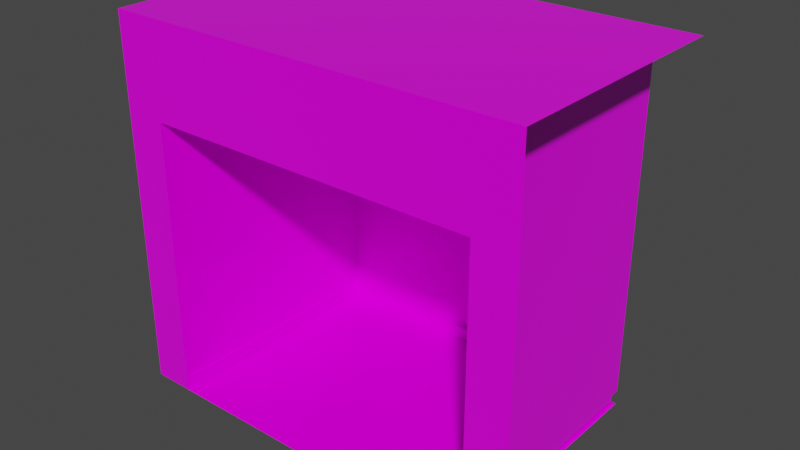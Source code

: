 # Source: elevator.blend  (saved by Blender 3.1.7; exported with 4.5.12 LTS)
import bpy
from mathutils import Matrix  # noqa: F401  (used for matrix-valued properties, if any)

bpy.ops.wm.read_factory_settings(use_empty=True)
scene = bpy.context.scene
scene.name = 'Scene'

# ---- collections
col_collection = bpy.data.collections.new('Collection'); scene.collection.children.link(col_collection)

# ---- images (referenced by path relative to the original .blend; pixels are not part of the script)
import os
ASSET_DIR = os.environ.get("B2B_ASSET_DIR", "")  # directory of the original .blend (textures are referenced by path, not embedded)
HERE = os.path.dirname(os.path.abspath(__file__))  # packed textures are extracted next to this script under _unpacked/

def load_image(name, relpath, width, height, colorspace="sRGB"):
    """Load a texture the original file referenced (path relative to the .blend, or extracted next to this script)."""
    p = next((c for c in (os.path.join(HERE, relpath), os.path.join(ASSET_DIR, relpath)) if relpath and os.path.exists(c)), "")
    if p:
        img = bpy.data.images.load(p, check_existing=True)
        img.name = name
    else:  # same state as the original file: an image datablock whose file is absent (Cycles renders it pink)
        img = bpy.data.images.new(name, width, height)
        img.source = "FILE"
        img.filepath = "//" + (relpath or name)
    img.colorspace_settings.name = colorspace
    return img
img_elevator_albedo = load_image('elevator_albedo', 'elevator_albedo.png', 1024, 1024, 'sRGB')

# ---- materials (node trees are filled in below, after node groups)
mat_elevator_material = bpy.data.materials.new('elevator_material')
mat_elevator_material.alpha_threshold = 0.0
mat_elevator_material.use_transparent_shadow = False
mat_elevator_material.line_color = (0.0, 0.0, 0.0, 1.0)

# ---- material node trees
mat_elevator_material.use_nodes = True; mat_elevator_material.node_tree.nodes.clear()
_N = mat_elevator_material.node_tree.nodes; _L = mat_elevator_material.node_tree.links
n0 = _N.new('ShaderNodeOutputMaterial'); n0.name = 'Material Output'; n0.location = (300, 300)
n1 = _N.new('ShaderNodeBsdfPrincipled'); n1.name = 'Principled BSDF'; n1.location = (10, 300)
n1.distribution = 'GGX'
n1.subsurface_method = 'RANDOM_WALK_SKIN'
n1.inputs[2].default_value = 0.0
n1.inputs[3].default_value = 1.45
n1.inputs[13].default_value = 0.3705
n1.inputs[27].default_value = (0.0, 0.0, 0.0, 1.0)
n1.inputs[28].default_value = 1.0
n2 = _N.new('ShaderNodeTexImage'); n2.name = 'Image Texture'; n2.location = (-280, 280)
n2.image = img_elevator_albedo
n2.interpolation = 'Closest'
_L.new(n1.outputs[0], n0.inputs[0])
_L.new(n2.outputs[0], n1.inputs[0])
n0.is_active_output = True

# ---- world
world_world = bpy.data.worlds.new('World'); scene.world = world_world
world_world.use_nodes = True; world_world.node_tree.nodes.clear()
_N = world_world.node_tree.nodes; _L = world_world.node_tree.links
n0 = _N.new('ShaderNodeOutputWorld'); n0.name = 'World Output'; n0.location = (300, 300)
n1 = _N.new('ShaderNodeBackground'); n1.name = 'Background'; n1.location = (10, 300)
n1.inputs[0].default_value = (0.05088, 0.05088, 0.05088, 1.0)
_L.new(n1.outputs[0], n0.inputs[0])
n0.is_active_output = True
world_world.color = (0.05088, 0.05088, 0.05088)
world_world.use_sun_shadow = False
world_world.sun_shadow_jitter_overblur = 0.0

# ---- meshes
me_cube = bpy.data.meshes.new('Cube')
me_cube.from_pydata([(2.018, 1.5, 0.01198), (2.018, -1.5, 0.01198), (0.0, -1.5, 0.01198), (0.0, 1.5, 0.01198), (0.0, -1.5, 4.539), (2.518, -1.5, 0.01198), (2.018, 1.5, 4.539), (2.018, -1.5, 4.539), (2.518, 1.5, 4.539), (2.518, -1.5, 4.539), (0.0, 1.5, 4.539), (1.227, 1.5, 0.01198), (1.227, -1.5, 0.01198), (1.227, -1.5, 4.539), (1.227, 1.5, 4.539), (2.018, 1.5, 2.276), (2.018, -1.5, 2.276), (2.518, -1.5, 2.276), (0.0, 1.5, 2.276), (1.227, 1.5, 2.276), (2.018, 1.5, 3.408), (2.018, -1.5, 3.408), (2.518, -1.5, 3.408), (0.0, 1.5, 3.408), (1.227, 1.5, 3.408), (2.018, 1.5, 1.144), (2.018, -1.5, 1.144), (2.518, -1.5, 1.144), (0.0, 1.5, 1.144), (1.227, 1.5, 1.144), (0.0, -1.5, 3.408), (1.229, -1.5, 3.408), (2.018, 0.0, 0.01198), (0.0, 0.0, 0.01198), (1.227, 0.0, 0.01198), (2.018, 0.0, 2.276), (2.018, 0.0, 3.408), (2.018, 0.0, 1.144), (2.018, -1.096, 3.408), (0.0, -1.096, 3.408), (1.229, -1.096, 3.408), (2.018, -1.096, 4.489), (0.0, -1.096, 4.489), (1.229, -1.096, 4.489), (2.018, 1.5, 0.1937), (2.018, -1.5, 0.1937), (2.518, -1.5, 0.1937), (0.0, 1.5, 0.1937), (1.227, 1.5, 0.1937), (2.018, 0.0, 0.1937), (1.984, 0.05252, 0.01878), (1.984, -1.335, 0.01878), (1.251, 1.44, 0.01878), (1.984, 1.44, 0.01878), (0.0, 1.44, 0.01878), (1.984, 1.44, 0.1869), (1.984, -1.335, 0.1869), (0.0, 1.44, 0.1869), (1.251, 1.44, 0.1869), (1.984, 0.05252, 0.1869)], [], [(13, 14, 6, 7), (34, 33, 2, 12), (6, 7, 9, 8), (20, 36, 21, 7, 6), (21, 22, 9, 7), (3, 11, 52, 54), (45, 49, 59, 56), (32, 34, 12, 1), (4, 10, 14, 13), (23, 18, 19, 24), (24, 19, 15, 20), (26, 27, 17, 16), (37, 26, 16, 35), (14, 24, 20, 6), (10, 23, 24, 14), (16, 17, 22, 21), (35, 16, 21, 36), (49, 45, 26, 37), (45, 46, 27, 26), (18, 28, 29, 19), (19, 29, 25, 15), (31, 21, 7, 13), (4, 30, 31, 13), (44, 49, 37, 25), (15, 35, 36, 20), (25, 37, 35, 15), (0, 11, 34, 32), (11, 3, 33, 34), (21, 31, 40, 38), (31, 30, 39, 40), (38, 40, 43, 41), (40, 39, 42, 43), (1, 45, 56, 51), (1, 5, 46, 45), (11, 0, 53, 52), (28, 47, 48, 29), (29, 48, 44, 25), (58, 52, 53, 55), (57, 54, 52, 58), (53, 50, 59, 55), (50, 51, 56, 59), (48, 47, 57, 58), (49, 44, 55, 59), (0, 32, 50, 53), (44, 48, 58, 55), (32, 1, 51, 50)])
_uv = me_cube.uv_layers.new(name='UVMap')
_uv.uv.foreach_set('vector', [0.1658, 0.8398, 0.1658, 0.4343, 0.2728, 0.4343, 0.2728, 0.8398, 0.3879, 0.637, 0.5081, 0.637, 0.5081, 0.7841, 0.3879, 0.7841, 0.9866, 0.4343, 0.9866, 0.8398, 0.9191, 0.8398, 0.9191, 0.4343, 0.8312, 0.0, 0.8312, 0.2027, 0.8312, 0.4054, 0.6782, 0.4054, 0.6782, 0.0, 0.6985, 0.7071, 0.6985, 0.7747, 0.5456, 0.7747, 0.5456, 0.7071, 0.7759, 0.9799, 0.7759, 0.8141, 0.784, 0.8108, 0.784, 0.9799, 0.9962, 0.4343, 0.9962, 0.637, 0.9914, 0.6441, 0.9914, 0.4566, 0.3103, 0.637, 0.3879, 0.637, 0.3879, 0.7841, 0.3103, 0.7841, 0.0, 0.8398, 3.544e-08, 0.4343, 0.1658, 0.4343, 0.1658, 0.8398, 0.3954, 0.4015, 0.3954, 0.2717, 0.5361, 0.2717, 0.5361, 0.4015, 0.5361, 0.4015, 0.5361, 0.2717, 0.627, 0.2717, 0.627, 0.4015, 0.8515, 0.5873, 0.9191, 0.5873, 0.9191, 0.7403, 0.8515, 0.7403, 0.2233, 0.1418, 0.3954, 0.1418, 0.3954, 0.2717, 0.2233, 0.2717, 0.6985, 0.6001, 0.8515, 0.6001, 0.8515, 0.7071, 0.6985, 0.7071, 0.6985, 0.4343, 0.8515, 0.4343, 0.8515, 0.6001, 0.6985, 0.6001, 0.8515, 0.7403, 0.9191, 0.7403, 0.9191, 0.8932, 0.8515, 0.8932, 0.2233, 0.2717, 0.3954, 0.2717, 0.3954, 0.4015, 0.2233, 0.4015, 0.2233, 0.0328, 0.3954, 0.0328, 0.3954, 0.1418, 0.2233, 0.1418, 0.8515, 0.4589, 0.9191, 0.4589, 0.9191, 0.5873, 0.8515, 0.5873, 0.3954, 0.2717, 0.3954, 0.1418, 0.5361, 0.1418, 0.5361, 0.2717, 0.5361, 0.2717, 0.5361, 0.1418, 0.627, 0.1418, 0.627, 0.2717, 0.6985, 0.6004, 0.6985, 0.7071, 0.5456, 0.7071, 0.5456, 0.6001, 0.5456, 0.4343, 0.6985, 0.4343, 0.6985, 0.6004, 0.5456, 0.6001, 0.05122, 0.0328, 0.2233, 0.0328, 0.2233, 0.1418, 0.05122, 0.1418, 0.05122, 0.2717, 0.2233, 0.2717, 0.2233, 0.4015, 0.05122, 0.4015, 0.05122, 0.1418, 0.2233, 0.1418, 0.2233, 0.2717, 0.05122, 0.2717, 0.3103, 0.49, 0.3879, 0.49, 0.3879, 0.637, 0.3103, 0.637, 0.3879, 0.49, 0.5081, 0.49, 0.5081, 0.637, 0.3879, 0.637, 0.6985, 0.9799, 0.6985, 0.8732, 0.7531, 0.8732, 0.7531, 0.9799, 0.6985, 0.8732, 0.6985, 0.7071, 0.7531, 0.7071, 0.7531, 0.8732, 0.9773, 0.0, 0.9773, 0.1067, 0.8312, 0.1067, 0.8312, 0.0, 0.9773, 0.1067, 0.9773, 0.2728, 0.8312, 0.2728, 0.8312, 0.1067, 0.701, 0.4054, 0.701, 0.43, 0.6782, 0.4291, 0.6782, 0.4063, 0.8515, 0.4343, 0.9191, 0.4343, 0.9191, 0.4589, 0.8515, 0.4589, 0.7759, 0.8141, 0.7759, 0.7071, 0.784, 0.7118, 0.784, 0.8108, 0.3954, 0.1418, 0.3954, 0.0328, 0.5361, 0.0328, 0.5361, 0.1418, 0.5361, 0.1418, 0.5361, 0.0328, 0.627, 0.0328, 0.627, 0.1418, 0.7759, 0.8061, 0.7531, 0.8061, 0.7531, 0.7071, 0.7759, 0.7071, 0.7759, 0.9752, 0.7531, 0.9752, 0.7531, 0.8061, 0.7759, 0.8061, 1.0, 0.0, 1.0, 0.1875, 0.9773, 0.1875, 0.9773, 0.0, 1.0, 0.1875, 1.0, 0.3751, 0.9773, 0.3751, 0.9773, 0.1875, 0.7921, 0.8141, 0.7921, 0.9799, 0.784, 0.9799, 0.784, 0.8108, 0.9962, 0.637, 0.9962, 0.8398, 0.9914, 0.8317, 0.9914, 0.6441, 0.9866, 0.8398, 0.9866, 0.637, 0.9914, 0.6441, 0.9914, 0.8317, 0.7921, 0.7071, 0.7921, 0.8141, 0.784, 0.8108, 0.784, 0.7118, 0.9866, 0.637, 0.9866, 0.4343, 0.9914, 0.4566, 0.9914, 0.6441])
me_cube.materials.append(mat_elevator_material)
me_cube.use_remesh_preserve_volume = False
me_cube.use_remesh_preserve_attributes = False
me_cube.use_mirror_vertex_groups = False
me_cube.use_paint_bone_selection = False
me_cube.use_paint_mask = True
me_cube.update()

# ---- objects
ob_cube = bpy.data.objects.new('Cube', me_cube)

# ---- transforms, parenting, visibility, modifiers, constraints
ob_cube.location = (0.0, 0.0, 0.0)
ob_cube.lock_rotations_4d = False
ob_cube.empty_display_type = 'ARROWS'
ob_cube.lineart.crease_threshold = 0.0
_m = ob_cube.modifiers.new('Mirror', 'MIRROR')
_m.use_clip = True

# ---- collection membership
col_collection.objects.link(ob_cube)

# ---- scene / render settings (as saved in the file)
scene.frame_start = 1; scene.frame_end = 250; scene.frame_set(1)
scene.render.engine = 'BLENDER_EEVEE_NEXT'
scene.cycles.sampling_pattern = 'TABULATED_SOBOL'
scene.cycles.use_light_tree = False
scene.view_settings.view_transform = 'Filmic'
bpy.context.view_layer.update()

# ---- added for rendering (the .blend has no active camera and no usable light): camera, sun
cam_auto = bpy.data.cameras.new('AutoCamera')
cam_auto.lens = 50.0
cam_auto.sensor_width = 36.0
cam_auto.clip_end = 1000.0
ob_auto_camera = bpy.data.objects.new('AutoCamera', cam_auto)
scene.collection.objects.link(ob_auto_camera)
ob_auto_camera.location = (6.85341, -8.2241, 7.75841)
ob_auto_camera.rotation_euler = (1.09748, -7.21219e-08, 0.694738)
scene.camera = ob_auto_camera
light_auto_sun = bpy.data.lights.new('AutoSun', 'SUN')
light_auto_sun.energy = 3.0
light_auto_sun.angle = 0.0523599
ob_auto_sun = bpy.data.objects.new('AutoSun', light_auto_sun)
scene.collection.objects.link(ob_auto_sun)
ob_auto_sun.rotation_euler = (0.872665, 0.174533, 0.523599)
bpy.context.view_layer.update()

